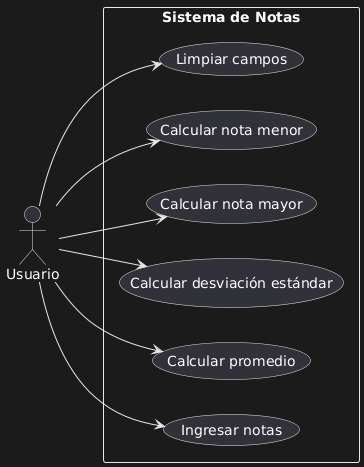

The diagram above was rendered by PlantUML. Its source (embedded in the PNG):
@startuml
left to right direction
actor Usuario

rectangle "Sistema de Notas" {
    usecase "Ingresar notas" as UC1
    usecase "Calcular promedio" as UC2
    usecase "Calcular desviación estándar" as UC3
    usecase "Calcular nota mayor" as UC4
    usecase "Calcular nota menor" as UC5
    usecase "Limpiar campos" as UC6
}

Usuario --> UC1
Usuario --> UC2
Usuario --> UC3
Usuario --> UC4
Usuario --> UC5
Usuario --> UC6
@enduml